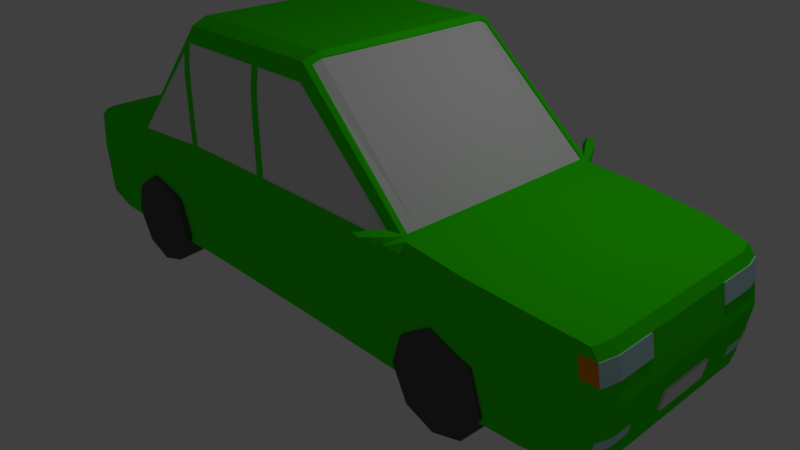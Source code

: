 # Source: green.blend  (saved by Blender 2.79.0; exported with 4.5.12 LTS)
import bpy
from mathutils import Matrix  # noqa: F401  (used for matrix-valued properties, if any)

bpy.ops.wm.read_factory_settings(use_empty=True)
scene = bpy.context.scene
scene.name = 'Scene'

# ---- collections
col_collection_1 = bpy.data.collections.new('Collection 1'); scene.collection.children.link(col_collection_1)

# ---- materials (node trees are filled in below, after node groups)
mat_color_car2_green = bpy.data.materials.new('color_car2_green')
mat_color_car2_green.alpha_threshold = 0.0
mat_color_car2_green.use_transparent_shadow = False
mat_color_car2_green.diffuse_color = (0.03312, 0.8, 0.0, 1.0)
mat_color_car2_green.roughness = 0.5
mat_color_car2_green.line_color = (0.0, 0.0, 0.0, 1.0)
mat_color_car2_frontlight = bpy.data.materials.new('color_car2_frontlight')
mat_color_car2_frontlight.alpha_threshold = 0.0
mat_color_car2_frontlight.use_transparent_shadow = False
mat_color_car2_frontlight.diffuse_color = (0.5206, 0.7771, 0.8, 1.0)
mat_color_car2_frontlight.roughness = 0.5
mat_color_car2_frontlight.specular_intensity = 1.0
mat_color_car2_licenseplate = bpy.data.materials.new('color_car2_licenseplate')
mat_color_car2_licenseplate.alpha_threshold = 0.0
mat_color_car2_licenseplate.use_transparent_shadow = False
mat_color_car2_licenseplate.roughness = 0.5
mat_color_car2_windows = bpy.data.materials.new('color_car2_windows')
mat_color_car2_windows.alpha_threshold = 0.0
mat_color_car2_windows.use_transparent_shadow = False
mat_color_car2_windows.specular_color = (0.1495, 0.2351, 1.0)
mat_color_car2_windows.roughness = 0.5
mat_color_car2_licenseplates = bpy.data.materials.new('color_car2_licenseplates')
mat_color_car2_licenseplates.alpha_threshold = 0.0
mat_color_car2_licenseplates.use_transparent_shadow = False
mat_color_car2_licenseplates.roughness = 0.5
mat_color_car2_backlights = bpy.data.materials.new('color_car2_backlights')
mat_color_car2_backlights.alpha_threshold = 0.0
mat_color_car2_backlights.use_transparent_shadow = False
mat_color_car2_backlights.diffuse_color = (0.8, 0.2534, 0.0, 1.0)
mat_color_car2_backlights.roughness = 0.5
mat_material_002 = bpy.data.materials.new('Material.002')
mat_material_002.alpha_threshold = 0.0
mat_material_002.use_transparent_shadow = False
mat_material_002.diffuse_color = (0.09306, 0.09306, 0.09306, 1.0)
mat_material_002.roughness = 0.5
mat_material_003 = bpy.data.materials.new('Material.003')
mat_material_003.alpha_threshold = 0.0
mat_material_003.use_transparent_shadow = False
mat_material_003.diffuse_color = (0.09306, 0.09306, 0.09306, 1.0)
mat_material_003.roughness = 0.5
mat_material = bpy.data.materials.new('Material')
mat_material.alpha_threshold = 0.0
mat_material.use_transparent_shadow = False
mat_material.diffuse_color = (0.09306, 0.09306, 0.09306, 1.0)
mat_material.roughness = 0.5
mat_material_001 = bpy.data.materials.new('Material.001')
mat_material_001.alpha_threshold = 0.0
mat_material_001.use_transparent_shadow = False
mat_material_001.diffuse_color = (0.09306, 0.09306, 0.09306, 1.0)
mat_material_001.roughness = 0.5

# ---- material node trees

# ---- world
world_world = bpy.data.worlds.new('World'); scene.world = world_world
world_world.color = (0.05088, 0.05088, 0.05088)
world_world.use_sun_shadow = False
world_world.sun_shadow_jitter_overblur = 0.0
world_world.cycles.sampling_method = 'MANUAL'

# ---- cameras
cam_camera = bpy.data.cameras.new('Camera')
cam_camera.clip_end = 100.0
cam_camera.lens = 35.0
cam_camera.sensor_width = 32.0
cam_camera.sensor_height = 18.0
cam_camera.ortho_scale = 7.314
cam_camera.dof.focus_distance = 0.0
cam_camera.dof.aperture_fstop = 128.0

# ---- lights
light_lamp = bpy.data.lights.new('Lamp', 'POINT')
light_lamp.transmission_factor = 0.0
light_lamp.cutoff_distance = 30.0
light_lamp.energy = 100.0
light_lamp.shadow_buffer_clip_start = 1.001
light_lamp.shadow_soft_size = 0.1
light_lamp.shadow_maximum_resolution = 0.006
light_lamp.use_absolute_resolution = True

# ---- meshes
me_cube = bpy.data.meshes.new('Cube')
me_cube.from_pydata([(-4.012, 1.386, 1.29), (4.241, 1.327, 1.298), (-4.052, 1.436, 0.02532), (4.326, 1.327, 0.03065), (-4.06, 1.256, 1.29), (-3.425, 1.469, 1.382), (-2.664, 1.469, 1.448), (-1.442, 1.371, 2.921), (-0.5667, 1.371, 2.921), (0.6072, 1.371, 2.921), (2.19, 1.452, 1.523), (2.951, 1.467, 1.459), (3.712, 1.425, 1.394), (-4.059, 1.436, 1.201), (-4.077, 1.436, 1.083), (-4.094, 1.436, 0.9641), (-4.111, 1.436, 0.8455), (-4.129, 1.436, 0.7268), (-4.124, 1.436, 0.6204), (-4.109, 1.436, 0.5014), (-4.095, 1.436, 0.3824), (-4.081, 1.436, 0.2634), (-4.066, 1.436, 0.1443), (4.289, 1.109, 1.298), (4.289, 0.8629, 1.298), (4.289, 0.4931, 1.298), (4.324, 1.327, 1.181), (4.346, 1.327, 1.065), (4.369, 1.327, 0.9486), (4.391, 1.327, 0.8323), (4.413, 1.327, 0.7159), (4.418, 1.327, 0.6158), (4.399, 1.327, 0.4988), (4.381, 1.327, 0.3817), (4.363, 1.327, 0.2647), (4.344, 1.327, 0.1477), (-4.1, 0.2806, 0.01215), (-4.1, 0.7014, 0.01215), (-4.1, 0.982, 0.01215), (-4.1, 1.263, 0.01215), (-3.425, 1.543, 0.01434), (3.712, 1.466, 0.0208), (4.373, 1.109, 0.01361), (4.373, 0.5547, 0.01361), (4.372, 1.109, 1.181), (4.372, 0.6163, 1.181), (4.372, 0.3698, 1.181), (4.394, 0.3698, 1.065), (4.417, 1.109, 0.9486), (4.417, 0.6163, 0.9486), (4.417, 0.3698, 0.9486), (4.411, 0.06163, 0.9777), (4.447, 1.109, 0.7934), (4.44, 0.2465, 0.8323), (4.462, 1.109, 0.7159), (4.462, 0.5547, 0.7159), (4.462, 0.06163, 0.7159), (4.464, 1.109, 0.5992), (4.464, 0.5547, 0.5992), (4.464, 0.1233, 0.5992), (4.446, 1.109, 0.4821), (4.446, 0.3698, 0.4821), (4.428, 1.109, 0.365), (4.428, 0.8629, 0.365), (4.428, 0.3698, 0.365), (4.41, 1.109, 0.2478), (4.392, 1.109, 0.1307), (4.41, 0.8629, 0.2478), (4.392, 0.6163, 0.1307), (4.41, 0.3698, 0.2478), (4.392, 0.06163, 0.1307), (-3.425, 1.543, 1.258), (-2.664, 1.543, 1.317), (-1.467, 1.43, 2.727), (-0.2101, 1.43, 2.727), (0.6315, 1.43, 2.727), (2.19, 1.494, 1.386), (2.951, 1.51, 1.328), (3.712, 1.466, 1.269), (-3.425, 1.543, 1.133), (-1.467, 1.466, 2.455), (-0.1077, 1.464, 2.184), (3.712, 1.466, 1.144), (-3.425, 1.543, 1.009), (0.6315, 1.455, 2.455), (3.712, 1.466, 1.02), (-3.425, 1.543, 0.8846), (-1.467, 1.474, 2.097), (-0.1103, 1.455, 2.455), (0.6315, 1.42, 2.727), (3.712, 1.466, 0.8947), (-3.425, 1.543, 0.7603), (-2.664, 1.543, 0.9904), (-0.1114, 1.42, 2.727), (3.712, 1.466, 0.7698), (-3.425, 1.543, 0.636), (0.6315, 1.474, 1.459), (3.712, 1.466, 0.645), (-3.425, 1.543, 0.5117), (-1.467, 1.474, 1.451), (-0.2053, 1.474, 1.456), (3.712, 1.466, 0.5202), (-3.425, 1.543, 0.3873), (-2.664, 1.543, 0.5652), (2.19, 1.494, 0.8894), (2.951, 1.51, 0.8531), (3.712, 1.466, 0.3953), (-3.425, 1.543, 0.263), (0.6315, 1.474, 0.011), (3.712, 1.466, 0.2705), (-3.425, 1.543, 0.1387), (3.712, 1.466, 0.1456), (-4.107, 0.982, 1.201), (-4.107, 1.263, 1.201), (-4.125, 0.4209, 1.083), (-4.125, 0.982, 1.083), (2.141, 1.449, 1.566), (-4.134, 0.1403, 1.023), (-4.142, 0.4209, 0.9641), (-4.134, 0.7014, 1.023), (-4.142, 1.263, 0.9641), (-4.16, 0.2806, 0.8455), (-4.16, 0.7014, 0.8455), (-4.142, 0.982, 0.9641), (-4.16, 1.263, 0.8455), (-4.178, 0.1403, 0.7268), (-4.178, 0.4209, 0.7268), (-4.178, 0.8417, 0.7268), (-4.178, 1.263, 0.7268), (-4.171, 0.1403, 0.6075), (-4.171, 0.4209, 0.6075), (-4.171, 0.8417, 0.6075), (-4.171, 1.263, 0.6075), (-4.157, 0.4209, 0.4884), (-4.153, 0.8417, 0.4587), (-4.157, 1.263, 0.4884), (4.475, 0.3698, 0.4787), (-4.143, 0.982, 0.3694), (-4.143, 1.263, 0.3694), (-4.129, 0.4209, 0.2503), (-4.129, 0.982, 0.2503), (-4.129, 1.263, 0.2503), (-4.114, 0.1403, 0.1312), (-4.114, 0.4209, 0.1312), (-4.114, 0.7014, 0.1312), (-4.11, 1.263, 0.09121), (-2.664, 1.543, 0.00925), (-1.467, 1.474, 0.011), (2.951, 1.51, 0.01748), (3.712, 1.132, 0.0208), (-1.467, 0.7163, 2.999), (-0.5709, 0.2564, 2.999), (0.6315, 0.04477, 2.999), (2.19, 0.6111, 1.523), (-3.425, 1.331, 1.382), (-2.664, 1.313, 1.448), (-1.467, 1.172, 2.999), (-0.5709, 1.172, 2.999), (0.6315, 1.172, 2.999), (2.19, 1.222, 1.523), (2.951, 0.06071, 1.459), (3.712, 1.23, 1.394), (2.042, 1.488, 1.514), (2.125, 1.448, 1.58), (1.961, 1.841, 1.627), (1.945, 1.841, 1.542), (1.872, 1.84, 1.642), (1.837, 1.81, 1.54), (1.985, 1.67, 1.654), (2.051, 1.742, 1.535), (2.047, 1.743, 1.62), (1.944, 1.68, 1.463), (1.997, 1.592, 1.453), (2.1, 1.656, 1.61), (2.102, 1.659, 1.526), (2.04, 1.58, 1.644), (4.339, 1.328, 1.184), (4.361, 1.328, 1.068), (4.384, 1.328, 0.9515), (4.387, 1.111, 1.184), (4.387, 0.6174, 1.184), (4.417, 1.11, 1.029), (4.432, 1.11, 0.9515), (4.432, 0.6174, 0.9515), (-4.067, 1.437, 1.202), (-4.085, 1.437, 1.084), (-4.102, 1.437, 0.9653), (-4.115, 1.264, 1.202), (-4.133, 1.264, 1.084), (-4.115, 0.9831, 1.202), (-4.151, 1.264, 0.9653), (-4.151, 0.9831, 0.9653), (2.145, 0.6104, 1.566), (2.143, 1.221, 1.567), (0.6162, 1.298, 2.95), (2.19, 1.383, 1.523), (2.142, 1.381, 1.566), (0.6907, 1.174, 2.943), (0.6735, 1.301, 2.898), (0.6632, 1.374, 2.871), (0.6935, 0.3914, 2.94), (0.6921, 0.7827, 2.941), (2.127, 0.6097, 1.548), (0.6778, -0.0006648, 2.92), (0.6736, 1.173, 2.924), (2.126, 1.22, 1.549), (0.6757, 0.5864, 2.922), (2.129, -0.0006649, 1.547), (2.125, 1.38, 1.548), (0.6564, 1.3, 2.879), (-1.52, 0.7841, 2.93), (-1.493, 1.375, 2.859), (-1.518, 1.176, 2.933), (-2.618, 1.465, 1.504), (-2.619, 1.259, 1.506), (-2.619, 0.7695, 1.507), (-1.449, 1.312, 2.944), (-1.5, 1.316, 2.881), (-2.664, 1.414, 1.448), (-2.618, 1.41, 1.505), (-2.602, -0.0005512, 1.495), (-1.505, 0.5875, 2.916), (-2.602, 0.7689, 1.494), (-1.508, -0.0005674, 2.911), (-2.603, 1.259, 1.493), (-1.501, 1.175, 2.92), (-1.484, 1.316, 2.868), (-2.602, 1.41, 1.492), (-2.536, 1.536, 1.323), (-1.556, 1.479, 1.448), (-2.448, 1.531, 1.416), (-2.585, 1.536, 1.411), (1.675, 1.487, 1.46), (1.918, 1.49, 1.46), (-1.558, 1.479, 2.359), (-1.573, 1.44, 2.602), (-1.558, 1.479, 1.968), (-0.2083, 1.474, 2.184), (-0.2093, 1.466, 2.455), (-0.1077, 1.474, 2.184), (-0.1103, 1.466, 2.455), (-0.1114, 1.43, 2.727), (-0.1008, 1.474, 1.456), (-2.448, 1.524, 1.415), (-2.585, 1.529, 1.41), (-1.559, 1.473, 2.358), (-1.573, 1.434, 2.602), (-1.557, 1.473, 1.448), (-1.467, 1.42, 2.727), (-0.2101, 1.42, 2.727), (-1.467, 1.455, 2.455), (-0.2093, 1.455, 2.455), (-1.467, 1.464, 2.183), (-0.2083, 1.464, 2.183), (-0.2053, 1.464, 1.456), (-1.467, 1.464, 1.451), (0.6315, 1.464, 2.184), (-0.1008, 1.464, 1.456), (0.6315, 1.464, 1.459), (2.042, 1.478, 1.513), (1.684, 1.477, 1.46), (1.917, 1.48, 1.46), (4.389, 1.327, 0.3812), (4.371, 1.327, 0.2642), (4.436, 1.11, 0.3645), (4.436, 0.8633, 0.3645), (4.418, 1.11, 0.2473), (4.418, 0.8633, 0.2473), (-4.172, 0.4209, 0.4866), (-4.158, 0.1403, 0.3675), (-4.144, 0.1403, 0.2484), (-4.144, 0.4209, 0.2484), (4.457, 0.3698, 0.3616), (4.457, 0.1233, 0.3616), (4.439, 0.3698, 0.2445), (-4.012, -1.386, 1.29), (4.241, -1.327, 1.298), (-4.052, -1.436, 0.02532), (4.326, -1.327, 0.03065), (-4.06, -1.256, 1.29), (-3.425, -1.469, 1.382), (-2.664, -1.469, 1.448), (-1.442, -1.371, 2.921), (-0.5667, -1.371, 2.921), (0.6072, -1.371, 2.921), (2.19, -1.452, 1.523), (2.951, -1.467, 1.459), (3.712, -1.425, 1.394), (-4.059, -1.436, 1.201), (-4.077, -1.436, 1.083), (-4.094, -1.436, 0.9641), (-4.111, -1.436, 0.8455), (-4.129, -1.436, 0.7268), (-4.124, -1.436, 0.6204), (-4.109, -1.436, 0.5014), (-4.095, -1.436, 0.3824), (-4.081, -1.436, 0.2634), (-4.066, -1.436, 0.1443), (4.289, -1.109, 1.298), (4.289, -0.7396, 1.298), (4.289, -0.2003, 1.298), (4.324, -1.327, 1.181), (4.346, -1.327, 1.065), (4.369, -1.327, 0.9486), (4.391, -1.327, 0.8323), (4.413, -1.327, 0.7159), (4.418, -1.327, 0.6158), (4.399, -1.327, 0.4988), (4.381, -1.327, 0.3817), (4.363, -1.327, 0.2647), (4.344, -1.327, 0.1477), (-4.1, -0.2806, 0.01215), (-4.1, -0.7014, 0.01215), (-4.1, -0.982, 0.01215), (-4.1, -1.263, 0.01215), (-3.425, -1.543, 0.01434), (3.712, -1.466, 0.0208), (4.373, -1.109, 0.01361), (4.373, -0.5547, 0.01361), (4.373, -0.03082, 0.01361), (4.372, -1.109, 1.181), (4.372, -0.6163, 1.181), (4.372, -0.3698, 1.181), (4.372, -0.03082, 1.181), (4.394, -0.3698, 1.065), (4.417, -1.109, 0.9486), (4.417, -0.6163, 0.9486), (4.406, -0.1233, 1.007), (4.447, -1.109, 0.7934), (4.44, -0.3698, 0.8323), (4.44, -0.1233, 0.8323), (4.462, -1.109, 0.7159), (4.462, -0.678, 0.7159), (4.462, -0.1233, 0.7159), (4.464, -1.109, 0.5992), (4.464, -0.8629, 0.5992), (4.464, -0.6163, 0.5992), (4.464, -0.3698, 0.5992), (4.464, -0.1233, 0.5992), (4.44, -1.109, 0.4428), (4.446, -0.3698, 0.4821), (4.428, -1.109, 0.365), (4.428, -0.8629, 0.365), (4.428, -0.3698, 0.365), (4.41, -1.109, 0.2478), (4.392, -1.109, 0.1307), (4.41, -0.8629, 0.2478), (4.41, -0.3698, 0.2478), (-3.425, -1.543, 1.258), (-2.664, -1.543, 1.317), (-1.467, -1.43, 2.727), (-0.2101, -1.43, 2.727), (0.6315, -1.43, 2.727), (2.19, -1.494, 1.386), (2.951, -1.51, 1.328), (3.712, -1.466, 1.269), (-3.425, -1.543, 1.133), (-1.467, -1.466, 2.455), (-0.1077, -1.464, 2.184), (3.712, -1.466, 1.144), (-3.425, -1.543, 1.009), (-1.467, -1.474, 2.184), (0.6315, -1.455, 2.455), (3.712, -1.466, 1.02), (-3.425, -1.543, 0.8846), (-1.467, -1.474, 1.912), (-0.1103, -1.455, 2.455), (0.6315, -1.42, 2.727), (3.712, -1.466, 0.8947), (-3.425, -1.543, 0.7603), (-2.664, -1.543, 0.9904), (-0.1114, -1.42, 2.727), (3.712, -1.466, 0.7698), (-3.425, -1.543, 0.636), (-0.2053, -1.474, 1.456), (3.712, -1.466, 0.645), (-3.425, -1.543, 0.5117), (-0.1008, -1.474, 1.456), (3.712, -1.466, 0.5202), (-3.425, -1.543, 0.3873), (0.6315, -1.474, 1.459), (2.19, -1.494, 0.8894), (2.951, -1.51, 0.8531), (3.712, -1.466, 0.3953), (-3.425, -1.543, 0.263), (-1.467, -1.474, 1.451), (3.712, -1.466, 0.2705), (-3.425, -1.543, 0.1387), (3.712, -1.466, 0.1456), (-4.107, -0.982, 1.201), (-4.107, -1.263, 1.201), (-4.125, -0.2806, 1.083), (-4.125, -0.7014, 1.083), (-4.125, -0.982, 1.083), (2.141, -1.449, 1.566), (-4.142, -0.4209, 0.9641), (-4.142, -0.982, 0.9641), (-4.142, -1.263, 0.9641), (-4.151, -0.1403, 0.9048), (-4.16, -0.4209, 0.8455), (-4.16, -0.8417, 0.8455), (-4.16, -1.263, 0.8455), (-4.178, -0.1403, 0.7268), (-4.178, -0.4209, 0.7268), (-4.178, -0.8417, 0.7268), (-4.178, -1.263, 0.7268), (-4.171, -0.1403, 0.6075), (-4.171, -0.4209, 0.6075), (-4.171, -0.8417, 0.6075), (-4.171, -1.263, 0.6075), (-4.157, -0.4209, 0.4884), (-4.157, -1.263, 0.4884), (4.475, -0.3698, 0.4787), (-4.153, -0.8417, 0.4587), (-4.143, -0.982, 0.3694), (-4.143, -1.263, 0.3694), (-4.129, -0.1403, 0.2503), (-4.129, -0.4209, 0.2503), (-4.129, -0.982, 0.2503), (-4.129, -1.263, 0.2503), (-4.114, -0.1403, 0.1312), (-4.114, -0.4209, 0.1312), (-4.114, -0.7014, 0.1312), (-4.114, -0.982, 0.1312), (-4.114, -1.263, 0.1312), (-3.425, -1.356, 0.01434), (-1.467, -1.474, 0.011), (2.19, -1.494, 0.01574), (2.19, -0.2207, 1.523), (-2.664, -0.2543, 1.448), (3.712, -0.228, 1.394), (-3.425, -1.331, 1.382), (-2.664, -1.263, 1.448), (-1.467, -1.172, 2.999), (0.6315, -1.172, 2.999), (2.19, -1.276, 1.523), (3.712, -1.132, 1.394), (2.042, -1.488, 1.514), (2.125, -1.448, 1.58), (1.961, -1.841, 1.627), (1.945, -1.841, 1.542), (1.872, -1.84, 1.642), (1.837, -1.81, 1.54), (1.985, -1.67, 1.654), (2.051, -1.742, 1.535), (2.047, -1.743, 1.62), (1.944, -1.68, 1.463), (1.997, -1.592, 1.453), (2.1, -1.656, 1.61), (2.102, -1.659, 1.526), (2.04, -1.58, 1.644), (-4.06, -0.1832, 1.29), (-4.1, 0.0, 0.01215), (4.394, 0.0, 1.065), (4.44, 0.0, 0.8323), (4.464, 0.0, 0.5992), (4.446, 0.0, 0.4821), (4.428, 0.0, 0.365), (4.41, 0.0, 0.2478), (-4.107, 0.1929, 1.201), (-4.134, 0.0, 1.023), (-4.16, 0.0, 0.8455), (-4.178, 0.0, 0.7268), (-4.171, 0.0, 0.6075), (-4.157, 0.0, 0.4884), (-4.143, 0.0, 0.3694), (-4.129, 0.0, 0.2503), (-4.114, 0.0, 0.1312), (-3.425, 1.356, 0.01434), (-2.664, -1.543, 0.00925), (0.6315, -1.474, 0.011), (2.19, 1.494, 0.01574), (2.951, -1.51, 0.01748), (3.712, -1.243, 0.0208), (4.339, -1.328, 1.184), (4.361, -1.328, 1.068), (4.384, -1.328, 0.9515), (4.387, -1.111, 1.184), (4.387, -0.6174, 1.184), (4.417, -1.11, 1.029), (4.432, -1.11, 0.9515), (4.432, -0.6174, 0.9515), (-4.067, -1.437, 1.202), (-4.085, -1.437, 1.084), (-4.102, -1.437, 0.9653), (-4.115, -1.264, 1.202), (-4.133, -1.264, 1.084), (-4.115, -0.9831, 1.202), (-4.151, -1.264, 0.9653), (-4.151, -0.9831, 0.9653), (2.145, -0.6104, 1.566), (2.143, -1.221, 1.567), (2.146, -2.184e-12, 1.565), (0.6162, -1.298, 2.95), (2.19, -1.383, 1.523), (2.142, -1.381, 1.566), (0.6907, -1.174, 2.943), (0.6735, -1.301, 2.898), (0.6949, 4.061e-12, 2.939), (0.6632, -1.374, 2.871), (0.6928, -0.587, 2.941), (2.127, -0.6097, 1.548), (0.6778, 0.0006648, 2.92), (0.6736, -1.173, 2.924), (2.126, -1.22, 1.549), (0.6757, -0.5864, 2.922), (2.129, 0.0006649, 1.547), (2.125, -1.38, 1.548), (0.6564, -1.3, 2.879), (-1.52, -0.7841, 2.93), (-1.493, -1.375, 2.859), (-1.525, 8.889e-12, 2.924), (-1.518, -1.176, 2.933), (-2.618, -8.251e-12, 1.508), (-2.618, -1.465, 1.504), (-2.619, -1.259, 1.506), (-2.619, -0.5596, 1.507), (-1.449, -1.312, 2.944), (-1.5, -1.316, 2.881), (-2.664, -1.414, 1.448), (-2.618, -1.41, 1.505), (-2.602, 0.0005512, 1.495), (-1.505, -0.5875, 2.916), (-2.602, -0.7689, 1.494), (-1.508, 0.0005674, 2.911), (-2.603, -1.259, 1.493), (-1.501, -1.175, 2.92), (-1.484, -1.316, 2.868), (-2.602, -1.41, 1.492), (-2.578, -1.538, 1.321), (-1.556, -1.479, 1.448), (-2.164, -1.514, 1.426), (-2.448, -1.531, 1.416), (-2.585, -1.536, 1.411), (1.674, -1.487, 1.46), (1.918, -1.49, 1.46), (-1.558, -1.479, 2.359), (-1.573, -1.44, 2.602), (-1.558, -1.479, 2.272), (-0.2083, -1.474, 2.184), (-0.2093, -1.466, 2.455), (-0.1077, -1.474, 2.184), (-0.1103, -1.466, 2.455), (-0.1114, -1.43, 2.727), (-2.448, -1.524, 1.415), (-2.164, -1.508, 1.426), (-1.557, -1.473, 1.448), (-2.585, -1.529, 1.41), (-1.559, -1.473, 2.358), (-1.573, -1.434, 2.602), (-1.467, -1.42, 2.727), (-0.2101, -1.42, 2.727), (-1.467, -1.455, 2.455), (-0.2093, -1.455, 2.455), (-1.467, -1.464, 2.183), (-0.2083, -1.464, 2.183), (-1.467, -1.464, 1.451), (-0.2053, -1.464, 1.456), (0.6315, -1.464, 2.184), (-0.1008, -1.464, 1.456), (0.6315, -1.464, 1.459), (2.042, -1.478, 1.513), (1.684, -1.477, 1.46), (1.917, -1.48, 1.46), (4.389, -1.327, 0.3812), (4.371, -1.327, 0.2642), (4.436, -1.11, 0.3645), (4.436, -0.8633, 0.3645), (4.418, -1.11, 0.2473), (4.418, -0.8633, 0.2473), (-4.172, 0.0, 0.4866), (-4.172, -0.4209, 0.4866), (-4.158, 0.0, 0.3675), (-4.158, -0.1403, 0.3675), (-4.144, 0.0, 0.2484), (-4.144, -0.4209, 0.2484), (4.457, -0.3698, 0.3616), (4.457, -0.1233, 0.3616), (4.439, -0.3698, 0.2445), (4.475, 0.0, 0.4787), (4.457, 0.0, 0.3616), (4.439, 0.0, 0.2445), (4.134, 1.37, 1.209), (4.149, 1.37, 1.09), (4.164, 1.37, 0.9707), (4.187, -1.365, 0.9683), (4.148, -1.367, 1.207), (4.167, -1.366, 1.087)], [], [(44, 24, 23), (44, 180, 45), (49, 183, 182), (50, 51, 47), (52, 49, 48), (53, 51, 50), (55, 49, 52), (55, 53, 49), (61, 59, 58), (66, 67, 65), (43, 68, 67), (43, 69, 68), (72, 92, 228), (73, 248, 74), (232, 260, 258), (108, 104, 96), (103, 147, 99), (147, 242, 100), (40, 146, 110), (148, 41, 111), (118, 119, 114), (121, 118, 117), (122, 123, 119), (127, 123, 122), (133, 130, 129), (139, 134, 133), (140, 145, 141), (36, 143, 142), (146, 40, 468), (468, 36, 452), (36, 468, 37), (468, 38, 37), (468, 39, 38), (469, 147, 146), (470, 147, 426), (472, 473, 148), (430, 25, 300), (161, 23, 24), (429, 215, 513), (150, 151, 433), (160, 161, 430), (4, 154, 451), (155, 214, 215), (219, 214, 155, 218), (197, 158, 194, 198), (165, 164, 166, 167), (69, 70, 458), (1, 23, 161, 12), (56, 454, 53), (181, 180, 179), (49, 180, 183), (115, 189, 112), (116, 10, 195, 196), (511, 150, 433), (511, 221, 210), (233, 232, 104), (256, 84, 88), (256, 258, 260), (257, 256, 81), (270, 271, 269), (274, 273, 272), (299, 320, 298), (326, 478, 321), (478, 320, 321), (324, 327, 326), (326, 328, 325), (326, 332, 328), (329, 332, 326), (335, 339, 334), (337, 340, 336), (338, 340, 337), (340, 342, 339), (346, 345, 344), (347, 318, 346), (347, 319, 318), (283, 351, 350), (353, 285, 286, 354), (349, 529, 370), (356, 370, 360), (360, 370, 364), (554, 365, 361), (364, 370, 369), (380, 560, 534), (373, 469, 376), (377, 426, 374), (376, 469, 379), (380, 470, 377), (379, 469, 384), (384, 469, 387), (469, 315, 387), (389, 391, 459), (393, 396, 392), (398, 461, 460), (407, 410, 406), (575, 417, 416), (421, 311, 420), (315, 469, 425), (472, 316, 473), (311, 468, 452), (313, 425, 312), (314, 425, 313), (425, 469, 468), (473, 318, 319), (473, 317, 318), (428, 160, 435), (431, 279, 451), (429, 515, 432), (283, 282, 517), (287, 286, 160, 436), (70, 319, 347), (478, 479, 477), (325, 480, 326), (487, 393, 389), (435, 491, 490), (428, 490, 492), (509, 433, 512), (511, 433, 509), (522, 511, 509), (516, 523, 515), (531, 530, 529), (534, 381, 380), (530, 546, 538), (555, 556, 554), (555, 557, 556), (558, 560, 358), (560, 559, 358), (577, 578, 576), (3, 41, 149, 42), (2, 22, 145, 39), (3, 35, 111, 41), (23, 1, 26, 44), (25, 24, 44, 45), (300, 25, 46, 323), (25, 45, 46), (176, 179, 44, 26), (178, 28, 48, 182), (46, 45, 49, 47), (49, 45, 180), (323, 46, 47, 51), (178, 177, 27, 28), (48, 28, 29, 52), (49, 50, 47), (52, 29, 30, 54), (49, 53, 50), (54, 30, 31, 57), (54, 55, 52), (55, 56, 53), (55, 54, 57, 58), (56, 55, 58, 59), (57, 31, 32, 60), (58, 57, 60, 61), (60, 32, 33, 62), (61, 60, 62, 63), (274, 69, 458, 581), (63, 64, 61), (267, 67, 63, 265), (263, 34, 65, 266), (64, 63, 67, 69), (65, 34, 35, 66), (66, 35, 3, 42), (67, 68, 69), (67, 66, 42, 43), (70, 69, 43, 319), (1, 12, 78, 582, 26), (26, 582, 583, 27), (27, 583, 584, 28), (28, 584, 85, 90, 29), (29, 90, 94, 30), (30, 94, 97, 31), (32, 31, 97, 101), (33, 32, 101, 106), (34, 33, 106, 109), (35, 34, 109, 111), (71, 5, 0, 13), (72, 6, 5, 71), (231, 235, 73, 7, 211, 213, 6, 72), (74, 8, 7, 73), (9, 8, 241, 75), (74, 241, 8), (163, 199, 9, 75, 162), (11, 10, 76, 77), (12, 11, 77, 78), (79, 71, 13, 14), (92, 72, 71, 79), (252, 87, 99, 255), (81, 239, 242, 257), (261, 260, 232, 233), (77, 76, 104, 105), (78, 77, 105, 82), (83, 79, 14, 15), (250, 248, 73, 80), (79, 83, 92), (92, 230, 228), (251, 253, 237, 238), (254, 255, 99, 100), (88, 93, 241, 240), (86, 83, 15, 16), (105, 85, 82), (253, 254, 100, 237), (83, 86, 92), (92, 229, 230), (258, 257, 242, 96), (91, 86, 16, 17), (105, 90, 85), (95, 91, 17, 18), (86, 91, 92), (96, 232, 258), (105, 94, 90), (103, 92, 91, 95), (229, 92, 103, 99), (250, 80, 87, 252), (261, 233, 162, 259), (74, 248, 249), (95, 18, 19, 98), (105, 97, 94), (98, 19, 20, 102), (95, 98, 103), (242, 108, 96), (105, 101, 97), (102, 20, 21, 107), (98, 102, 103), (99, 147, 100), (105, 106, 101), (146, 103, 102, 107), (105, 104, 471, 148), (103, 146, 147), (147, 108, 242), (108, 471, 104), (106, 105, 148, 109), (107, 21, 22, 110), (110, 22, 2, 40), (107, 110, 146), (148, 111, 109), (0, 4, 113, 13), (186, 190, 120, 15), (189, 187, 113, 112), (16, 15, 120, 124), (17, 16, 124, 128), (18, 17, 128, 132), (19, 18, 132, 135), (20, 19, 135, 138), (21, 20, 138, 141), (22, 21, 141, 145), (4, 451, 112, 113), (459, 112, 451), (112, 459, 114, 119), (460, 117, 459), (117, 114, 459), (185, 14, 13, 184), (119, 115, 112), (189, 115, 123, 191), (117, 118, 114), (119, 123, 115), (117, 460, 461, 121), (119, 118, 121, 122), (121, 461, 462, 125), (123, 124, 120), (122, 121, 126, 127), (125, 126, 121), (128, 124, 123, 127), (125, 462, 463, 129), (126, 125, 129, 130), (127, 126, 130, 131), (128, 127, 131, 132), (129, 463, 464, 133), (131, 130, 133, 134), (132, 131, 134, 135), (268, 133, 464, 570), (135, 134, 137, 138), (137, 134, 139, 140), (139, 271, 270), (133, 268, 271), (138, 137, 140, 141), (142, 139, 466, 467), (140, 139, 144, 145), (139, 142, 143), (143, 144, 139), (142, 467, 452, 36), (144, 143, 36, 37), (145, 144, 37, 38), (2, 39, 468, 40), (38, 39, 145), (42, 149, 473, 43), (148, 149, 41), (469, 146, 468), (469, 426, 147), (470, 108, 147), (471, 472, 148), (148, 473, 149), (473, 319, 43), (24, 25, 430, 161), (151, 150, 156, 157), (451, 154, 431), (431, 154, 429), (152, 200, 498), (428, 153, 160), (152, 201, 200), (154, 155, 429), (429, 155, 215), (158, 152, 151, 157), (201, 152, 158, 197), (154, 4, 0, 5), (153, 159, 160), (154, 5, 6, 218, 155), (8, 157, 156, 216, 7), (157, 8, 9, 194, 158), (11, 160, 159, 195, 10), (12, 161, 160, 11), (116, 163, 173, 174, 10), (175, 173, 163, 162), (172, 175, 162, 76), (174, 172, 76, 10), (164, 170, 168, 166), (165, 169, 170, 164), (167, 166, 168, 171), (165, 167, 171, 169), (168, 170, 173, 175), (169, 174, 173, 170), (168, 175, 172, 171), (171, 172, 174, 169), (274, 272, 64, 69), (455, 59, 61, 456), (179, 176, 177, 181), (59, 455, 56), (53, 454, 51), (51, 453, 323), (181, 177, 178, 182), (180, 181, 182, 183), (177, 176, 26, 27), (48, 49, 182), (44, 179, 180), (185, 184, 187, 188), (186, 185, 188, 190), (188, 189, 191, 190), (189, 188, 187), (191, 123, 120, 190), (186, 15, 14, 185), (184, 13, 113, 187), (159, 193, 196, 195), (153, 192, 193, 159), (428, 492, 192, 153), (196, 198, 199, 163, 116), (205, 204, 209, 208), (9, 199, 198, 194), (200, 201, 206), (205, 193, 192, 202), (206, 203, 498, 200), (208, 196, 193, 205), (202, 206, 204, 205), (207, 203, 206, 202), (202, 192, 492, 207), (204, 197, 198, 209), (204, 206, 201, 197), (208, 209, 198, 196), (156, 150, 210, 212), (216, 156, 212, 217), (511, 210, 150), (224, 222, 215, 214), (225, 226, 217, 212), (7, 216, 217, 211), (511, 223, 221), (211, 217, 219, 213), (213, 219, 218, 6), (225, 221, 222, 224), (221, 223, 220, 222), (226, 225, 224, 227), (227, 224, 214, 219), (225, 212, 210, 221), (222, 220, 513, 215), (227, 219, 217, 226), (231, 72, 228, 230), (244, 246, 235, 231), (87, 80, 234, 236), (232, 96, 104), (80, 73, 235, 234), (99, 87, 236, 229), (239, 237, 100, 242), (240, 238, 237, 239), (241, 74, 238, 240), (259, 162, 75, 89), (89, 75, 241, 93), (81, 88, 240, 239), (76, 162, 233, 104), (243, 247, 245), (245, 246, 244, 243), (243, 244, 231, 230), (229, 236, 247), (245, 247, 236, 234), (243, 230, 229, 247), (245, 234, 235, 246), (249, 248, 250, 251), (251, 250, 252, 253), (253, 252, 255, 254), (251, 238, 74, 249), (89, 93, 88, 84), (259, 89, 84, 261), (260, 261, 84, 256), (264, 262, 263, 266), (81, 256, 88), (257, 258, 256), (265, 264, 266, 267), (265, 63, 62, 264), (267, 266, 65, 67), (262, 264, 62, 33), (263, 262, 33, 34), (268, 570, 572, 269), (269, 572, 574, 270), (269, 271, 268), (574, 466, 139, 270), (139, 133, 271), (580, 273, 274, 581), (272, 273, 136), (579, 136, 273, 580), (579, 456, 61, 136), (272, 136, 61, 64), (276, 287, 436, 298), (278, 317, 473, 316), (277, 314, 424, 297), (278, 316, 388, 310), (301, 276, 298, 320), (322, 321, 299, 300), (299, 321, 320), (474, 301, 320, 477), (300, 323, 322), (325, 303, 476, 480), (326, 321, 322, 324), (324, 322, 323, 327), (476, 303, 302, 475), (304, 303, 325, 328), (326, 480, 481), (329, 326, 327, 330), (305, 304, 328, 331), (332, 329, 330, 333), (328, 332, 331), (306, 305, 331, 334), (334, 331, 332, 335), (337, 332, 333, 338), (332, 336, 335), (332, 337, 336), (307, 306, 334, 339), (339, 335, 336, 340), (308, 307, 339, 341), (458, 347, 578, 581), (339, 342, 341), (340, 343, 342), (342, 346, 569, 567), (344, 309, 565, 568), (346, 342, 343, 347), (310, 309, 344, 345), (278, 310, 345, 317), (317, 345, 346, 318), (355, 287, 276, 301, 586), (359, 355, 586, 587), (363, 359, 587, 585), (368, 363, 585, 303, 304), (372, 368, 304, 305), (375, 372, 305, 306), (307, 378, 375, 306), (308, 383, 378, 307), (309, 386, 383, 308), (310, 388, 386, 309), (348, 288, 275, 280), (349, 348, 280, 281), (543, 283, 284, 352), (281, 514, 510, 282, 350, 537, 533, 349), (282, 283, 350), (351, 283, 543), (499, 438, 437, 352, 284), (354, 286, 287, 355), (356, 289, 288, 348), (370, 356, 348, 349), (385, 365, 554, 556), (377, 541, 358, 559), (563, 535, 534, 562), (381, 353, 354, 382), (382, 354, 355, 359), (360, 290, 289, 356), (552, 357, 350, 550), (553, 540, 539, 555), (557, 374, 385, 556), (366, 542, 543, 371), (364, 291, 290, 360), (359, 363, 382), (555, 539, 374, 557), (529, 530, 370), (560, 380, 377, 559), (534, 560, 562), (369, 292, 291, 364), (363, 368, 382), (373, 293, 292, 369), (368, 372, 382), (469, 373, 369, 370), (469, 370, 530, 385), (361, 357, 552, 554), (350, 351, 551, 550), (437, 535, 563, 561), (294, 293, 373, 376), (372, 375, 382), (295, 294, 376, 379), (374, 426, 385), (375, 378, 382), (296, 295, 379, 384), (377, 470, 426), (378, 383, 382), (470, 380, 381, 427), (427, 381, 382, 472), (472, 382, 383, 386), (297, 296, 384, 387), (277, 297, 387, 315), (469, 385, 426), (386, 388, 472), (390, 279, 275, 288), (472, 388, 316), (484, 290, 397, 488), (487, 389, 390, 485), (291, 401, 397, 290), (292, 405, 401, 291), (293, 409, 405, 292), (294, 411, 409, 293), (295, 415, 411, 294), (296, 419, 415, 295), (297, 424, 419, 296), (389, 451, 279, 390), (451, 389, 459), (288, 289, 483, 482), (459, 391, 460), (389, 392, 391), (389, 393, 392), (395, 391, 392, 396), (391, 398, 460), (391, 395, 398), (396, 393, 487, 489), (399, 395, 396, 400), (395, 399, 398), (400, 396, 397, 401), (462, 461, 398, 402), (402, 398, 399, 403), (403, 399, 400, 404), (405, 404, 400, 401), (463, 462, 402, 406), (406, 402, 403, 407), (407, 403, 404, 408), (408, 404, 405, 409), (464, 463, 406, 410), (410, 407, 408, 413), (413, 408, 409, 411), (572, 465, 464, 570), (464, 410, 571, 570), (414, 413, 411, 415), (417, 413, 414, 418), (410, 413, 417), (418, 414, 415, 419), (420, 467, 466, 416), (421, 420, 416, 417), (422, 417, 418, 423), (417, 422, 421), (424, 423, 418, 419), (452, 467, 420, 311), (311, 421, 422, 312), (312, 422, 423, 313), (313, 423, 424, 314), (425, 314, 277, 315), (471, 108, 470, 427), (311, 425, 468), (311, 312, 425), (298, 436, 430, 299), (471, 427, 472), (430, 300, 299), (434, 433, 151, 152), (429, 513, 516), (498, 500, 152), (429, 516, 515), (429, 432, 431), (434, 152, 500, 496), (275, 279, 431, 280), (160, 430, 436), (519, 281, 280, 431, 432), (520, 519, 432, 515), (433, 283, 517), (493, 284, 283, 433, 434), (493, 434, 496, 497), (160, 286, 285, 494, 435), (438, 394, 285, 449, 448), (441, 439, 440, 442), (450, 437, 438, 448), (447, 353, 437, 450), (449, 285, 353, 447), (443, 445, 439, 441), (445, 444, 440, 439), (442, 446, 443, 441), (440, 444, 446, 442), (443, 450, 448, 445), (448, 449, 444, 445), (447, 450, 443, 446), (449, 447, 446, 444), (456, 457, 580, 579), (347, 458, 70), (578, 347, 343, 576), (340, 338, 455, 456), (338, 333, 56, 455), (333, 330, 454, 56), (330, 327, 51, 454), (475, 474, 477, 479), (453, 51, 327), (323, 453, 327), (476, 475, 479, 480), (480, 479, 478, 481), (475, 302, 301, 474), (326, 481, 478), (478, 477, 320), (483, 486, 485, 482), (484, 488, 486, 483), (489, 487, 486, 488), (485, 486, 487), (397, 396, 489, 488), (289, 290, 484, 483), (390, 288, 482, 485), (495, 491, 435, 494), (428, 435, 490), (438, 499, 497, 495, 394), (394, 495, 494, 285), (508, 503, 504, 507), (497, 499, 284, 493), (490, 491, 504, 501), (505, 500, 498, 502), (491, 495, 507, 504), (503, 505, 501, 504), (505, 502, 506, 501), (492, 490, 501, 506), (497, 496, 503, 508), (503, 496, 500, 505), (507, 495, 497, 508), (517, 518, 512, 433), (526, 512, 518, 527), (515, 523, 525), (518, 517, 282, 510), (522, 524, 511), (520, 518, 510, 514), (519, 520, 514, 281), (526, 525, 523, 522), (522, 523, 521, 524), (527, 528, 525, 526), (528, 520, 515, 525), (509, 512, 526, 522), (523, 516, 513, 521), (518, 520, 528, 527), (533, 532, 529, 349), (531, 532, 544, 545), (532, 531, 529), (547, 533, 537, 549), (361, 538, 536, 357), (535, 381, 534), (538, 361, 365), (357, 536, 537, 350), (385, 530, 538, 365), (374, 539, 541, 377), (539, 540, 542, 541), (540, 351, 543, 542), (352, 437, 561, 367), (543, 352, 367, 371), (358, 541, 542, 366), (545, 544, 548, 546), (535, 437, 353, 381), (548, 544, 547, 549), (544, 532, 533, 547), (548, 536, 538, 546), (530, 531, 545, 546), (537, 536, 548, 549), (552, 550, 551, 553), (554, 552, 553, 555), (351, 540, 553, 551), (366, 371, 367, 362), (362, 367, 561, 563), (358, 366, 362, 558), (562, 558, 362, 563), (565, 564, 566, 568), (558, 562, 560), (568, 566, 567, 569), (341, 342, 567, 566), (569, 346, 344, 568), (564, 308, 341, 566), (565, 309, 308, 564), (572, 570, 571, 573), (574, 572, 573, 575), (571, 410, 417, 575), (573, 571, 575), (416, 466, 574, 575), (466, 465, 572, 574), (578, 577, 580, 581), (412, 577, 576), (577, 412, 579, 580), (340, 456, 579, 412), (457, 458, 581, 580), (576, 343, 340, 412), (583, 582, 78, 82), (584, 583, 82, 85), (587, 586, 301, 302), (585, 587, 302, 303)])
me_cube.polygons.foreach_set('material_index', [0, 1, 1, 0, 0, 0, 0, 0, 0, 0, 0, 0, 0, 0, 0, 0, 0, 0, 0, 0, 0, 0, 0, 0, 0, 0, 0, 0, 0, 0, 0, 0, 0, 0, 0, 0, 0, 0, 0, 0, 0, 0, 0, 0, 0, 0, 0, 0, 0, 1, 1, 1, 0, 0, 0, 0, 3, 3, 3, 4, 4, 0, 1, 1, 0, 0, 0, 0, 0, 0, 0, 0, 0, 0, 0, 0, 0, 0, 0, 0, 0, 0, 0, 0, 0, 0, 0, 0, 0, 0, 0, 0, 0, 0, 4, 0, 0, 0, 0, 0, 0, 0, 0, 0, 0, 0, 0, 0, 0, 0, 1, 1, 1, 0, 0, 0, 0, 0, 0, 0, 0, 0, 3, 3, 3, 3, 4, 0, 0, 0, 0, 0, 0, 0, 1, 1, 0, 1, 0, 1, 0, 0, 0, 0, 0, 0, 0, 0, 0, 0, 0, 0, 0, 4, 0, 1, 1, 0, 0, 0, 0, 0, 0, 0, 5, 5, 0, 0, 0, 0, 0, 0, 0, 0, 0, 0, 0, 0, 0, 0, 0, 0, 0, 0, 0, 0, 0, 0, 0, 0, 0, 0, 0, 0, 0, 0, 0, 0, 0, 0, 0, 0, 0, 0, 0, 0, 0, 0, 0, 0, 0, 0, 0, 0, 0, 0, 0, 0, 0, 0, 0, 0, 0, 0, 0, 0, 0, 0, 0, 0, 0, 0, 0, 0, 1, 1, 0, 0, 0, 0, 0, 0, 0, 0, 0, 0, 0, 0, 1, 0, 1, 0, 0, 0, 0, 0, 0, 0, 0, 0, 0, 0, 0, 0, 0, 0, 0, 4, 0, 0, 0, 4, 0, 0, 0, 0, 0, 0, 0, 0, 0, 0, 0, 0, 0, 0, 0, 0, 0, 0, 0, 0, 0, 0, 0, 0, 0, 0, 0, 0, 0, 0, 0, 0, 0, 0, 0, 0, 0, 0, 0, 0, 0, 0, 0, 0, 0, 0, 0, 0, 4, 0, 1, 0, 0, 0, 1, 1, 1, 1, 1, 5, 5, 1, 1, 1, 1, 1, 0, 0, 0, 0, 3, 0, 0, 0, 0, 0, 3, 3, 0, 0, 0, 0, 0, 0, 0, 0, 0, 0, 0, 0, 0, 3, 3, 3, 0, 0, 0, 0, 0, 0, 0, 0, 0, 0, 0, 0, 0, 0, 0, 0, 0, 3, 3, 0, 0, 0, 0, 0, 3, 3, 3, 0, 3, 3, 3, 1, 3, 3, 1, 1, 1, 1, 1, 4, 4, 4, 4, 4, 4, 4, 4, 4, 4, 0, 0, 0, 0, 0, 0, 0, 1, 0, 1, 0, 0, 1, 0, 1, 0, 0, 0, 0, 0, 0, 0, 0, 0, 0, 0, 0, 4, 0, 0, 1, 1, 0, 0, 0, 0, 0, 0, 0, 0, 0, 0, 0, 0, 0, 0, 0, 0, 0, 0, 0, 0, 0, 0, 0, 0, 0, 0, 0, 0, 0, 0, 0, 0, 0, 0, 0, 0, 0, 0, 0, 0, 0, 0, 0, 0, 0, 0, 0, 0, 0, 0, 0, 0, 0, 0, 0, 0, 0, 0, 0, 0, 0, 0, 0, 0, 0, 0, 1, 1, 0, 0, 0, 0, 0, 0, 0, 0, 0, 1, 0, 0, 0, 0, 0, 0, 1, 0, 0, 0, 0, 0, 0, 0, 0, 0, 0, 0, 0, 0, 0, 0, 4, 0, 0, 0, 0, 0, 0, 0, 0, 0, 0, 0, 0, 0, 0, 0, 0, 0, 0, 0, 0, 0, 0, 0, 0, 0, 0, 0, 0, 0, 0, 0, 0, 0, 0, 0, 0, 0, 0, 0, 0, 0, 0, 0, 0, 0, 0, 0, 0, 0, 4, 0, 0, 0, 0, 1, 0, 0, 1, 1, 1, 1, 1, 5, 5, 1, 1, 1, 1, 1, 0, 0, 0, 0, 3, 0, 0, 0, 0, 3, 3, 0, 0, 0, 0, 0, 0, 0, 0, 0, 0, 0, 3, 3, 3, 0, 0, 0, 0, 0, 0, 0, 0, 0, 0, 0, 0, 0, 0, 0, 0, 0, 0, 0, 3, 0, 3, 0, 0, 0, 0, 3, 3, 0, 3, 3, 3, 3, 1, 3, 1, 1, 1, 1, 1, 4, 4, 4, 4, 4, 0, 4, 4, 4, 4, 0, 4, 0, 0, 5, 5])
me_cube.materials.append(mat_color_car2_green)
me_cube.materials.append(mat_color_car2_frontlight)
me_cube.materials.append(mat_color_car2_licenseplate)
me_cube.materials.append(mat_color_car2_windows)
me_cube.materials.append(mat_color_car2_licenseplates)
me_cube.materials.append(mat_color_car2_backlights)
me_cube.use_remesh_preserve_volume = False
me_cube.use_remesh_preserve_attributes = False
me_cube.use_mirror_vertex_groups = False
me_cube.update()
me_cylinder_003 = bpy.data.meshes.new('Cylinder.003')
me_cylinder_003.from_pydata([(0.1719, 1.023, -1.0), (-0.1719, 1.023, 1.0), (0.8273, 0.5831, -1.0), (0.755, 0.7112, 1.0), (1.015, -0.1289, 1.0), (1.021, -0.07156, -1.0), (0.7333, -0.6977, -1.0), (0.6265, -0.8089, 1.0), (0.1289, -1.015, -1.0), (-0.02518, -1.012, 1.0), (-0.6265, -0.8089, -1.0), (-0.6711, -0.7723, 1.0), (-0.9558, -0.3083, -1.0), (-0.9973, 0.1727, -1.0), (-1.021, -0.07156, 1.0), (-0.8273, 0.5831, 1.0), (-0.6711, 0.7723, -1.0)], [], [(3, 2, 0), (7, 8, 6), (14, 13, 12), (15, 16, 13), (1, 0, 16), (1, 3, 0), (5, 2, 3, 4), (6, 5, 4, 7), (10, 8, 9, 11), (7, 9, 8), (12, 10, 11, 14), (14, 15, 13), (15, 1, 16), (11, 9, 7, 4, 3, 1, 15, 14), (8, 10, 12, 13, 16, 0, 2, 5, 6)])
me_cylinder_003.materials.append(mat_material_002)
me_cylinder_003.use_remesh_preserve_volume = False
me_cylinder_003.use_remesh_preserve_attributes = False
me_cylinder_003.use_mirror_vertex_groups = False
me_cylinder_003.update()
me_cylinder_002 = bpy.data.meshes.new('Cylinder.002')
me_cylinder_002.from_pydata([(0.1719, 1.023, -1.0), (-0.1719, 1.023, 1.0), (0.8273, 0.5831, -1.0), (0.755, 0.7112, 1.0), (1.015, -0.1289, 1.0), (1.021, -0.07156, -1.0), (0.7333, -0.6977, -1.0), (0.6265, -0.8089, 1.0), (0.1289, -1.015, -1.0), (-0.02518, -1.012, 1.0), (-0.6265, -0.8089, -1.0), (-0.6711, -0.7723, 1.0), (-0.9558, -0.3083, -1.0), (-0.9973, 0.1727, -1.0), (-1.021, -0.07156, 1.0), (-0.8273, 0.5831, 1.0), (-0.6711, 0.7723, -1.0)], [], [(3, 2, 0), (7, 8, 6), (14, 13, 12), (15, 16, 13), (1, 0, 16), (1, 3, 0), (5, 2, 3, 4), (6, 5, 4, 7), (10, 8, 9, 11), (7, 9, 8), (12, 10, 11, 14), (14, 15, 13), (15, 1, 16), (11, 9, 7, 4, 3, 1, 15, 14), (8, 10, 12, 13, 16, 0, 2, 5, 6)])
me_cylinder_002.materials.append(mat_material_003)
me_cylinder_002.use_remesh_preserve_volume = False
me_cylinder_002.use_remesh_preserve_attributes = False
me_cylinder_002.use_mirror_vertex_groups = False
me_cylinder_002.update()
me_cylinder_001 = bpy.data.meshes.new('Cylinder.001')
me_cylinder_001.from_pydata([(0.1719, 1.023, -1.0), (-0.1719, 1.023, 1.0), (0.8273, 0.5831, -1.0), (0.755, 0.7112, 1.0), (1.015, -0.1289, 1.0), (1.021, -0.07156, -1.0), (0.7333, -0.6977, -1.0), (0.6265, -0.8089, 1.0), (0.1289, -1.015, -1.0), (-0.02518, -1.012, 1.0), (-0.6265, -0.8089, -1.0), (-0.6711, -0.7723, 1.0), (-0.9558, -0.3083, -1.0), (-0.9973, 0.1727, -1.0), (-1.021, -0.07156, 1.0), (-0.8273, 0.5831, 1.0), (-0.6711, 0.7723, -1.0)], [], [(3, 2, 0), (7, 8, 6), (14, 13, 12), (15, 16, 13), (1, 0, 16), (1, 3, 0), (5, 2, 3, 4), (6, 5, 4, 7), (10, 8, 9, 11), (7, 9, 8), (12, 10, 11, 14), (14, 15, 13), (15, 1, 16), (11, 9, 7, 4, 3, 1, 15, 14), (8, 10, 12, 13, 16, 0, 2, 5, 6)])
me_cylinder_001.materials.append(mat_material)
me_cylinder_001.use_remesh_preserve_volume = False
me_cylinder_001.use_remesh_preserve_attributes = False
me_cylinder_001.use_mirror_vertex_groups = False
me_cylinder_001.update()
me_cylinder = bpy.data.meshes.new('Cylinder')
me_cylinder.from_pydata([(0.1719, 1.023, -1.0), (-0.1719, 1.023, 1.0), (0.8273, 0.5831, -1.0), (0.755, 0.7112, 1.0), (1.015, -0.1289, 1.0), (1.021, -0.07156, -1.0), (0.7333, -0.6977, -1.0), (0.6265, -0.8089, 1.0), (0.1289, -1.015, -1.0), (-0.02518, -1.012, 1.0), (-0.6265, -0.8089, -1.0), (-0.6711, -0.7723, 1.0), (-0.9558, -0.3083, -1.0), (-0.9973, 0.1727, -1.0), (-1.021, -0.07156, 1.0), (-0.8273, 0.5831, 1.0), (-0.6711, 0.7723, -1.0)], [], [(3, 2, 0), (3, 5, 2), (4, 6, 5), (7, 8, 6), (9, 10, 8), (11, 12, 10), (14, 13, 12), (15, 16, 13), (15, 11, 4), (1, 0, 16), (5, 8, 12), (1, 3, 0), (3, 4, 5), (4, 7, 6), (7, 9, 8), (9, 11, 10), (11, 14, 12), (14, 15, 13), (15, 1, 16), (1, 15, 3), (11, 9, 4), (9, 7, 4), (15, 14, 11), (3, 15, 4), (2, 5, 0), (8, 10, 12), (12, 13, 0), (13, 16, 0), (5, 6, 8), (0, 5, 12)])
me_cylinder.materials.append(mat_material_001)
me_cylinder.use_remesh_preserve_volume = False
me_cylinder.use_remesh_preserve_attributes = False
me_cylinder.use_mirror_vertex_groups = False
me_cylinder.update()

# ---- objects
ob_cube = bpy.data.objects.new('Cube', me_cube)
ob_tire_frontright = bpy.data.objects.new('tire_frontright', me_cylinder_003)
ob_tire_backright = bpy.data.objects.new('tire_backright', me_cylinder_002)
ob_tire_backleft = bpy.data.objects.new('tire_backleft', me_cylinder_001)
ob_tire_frontleft = bpy.data.objects.new('tire_frontleft', me_cylinder)
ob_lamp = bpy.data.objects.new('Lamp', light_lamp)
ob_camera = bpy.data.objects.new('Camera', cam_camera)

# ---- transforms, parenting, visibility, modifiers, constraints
ob_cube.location = (0.001848, 0.0, 0.0)
ob_cube.lock_rotations_4d = False
ob_cube.empty_display_type = 'ARROWS'
ob_cube.lineart.crease_threshold = 0.0
ob_tire_frontright.parent = ob_cube
ob_tire_frontright.matrix_parent_inverse = Matrix(((1.0, 0.0, 0.0, -0.001848), (0.0, 1.0, 0.0, 0.0), (0.0, 0.0, 1.0, 0.0), (0.0, 0.0, 0.0, 1.0)))
ob_tire_frontright.location = (2.683, -1.366, 0.175)
ob_tire_frontright.rotation_euler = (1.571, -0.0, 0.0)
ob_tire_frontright.scale = (0.5843, 0.5843, 0.1627)
ob_tire_frontright.lineart.crease_threshold = 0.0
ob_tire_backright.parent = ob_cube
ob_tire_backright.matrix_parent_inverse = Matrix(((1.0, 0.0, 0.0, -0.001848), (0.0, 1.0, 0.0, 0.0), (0.0, 0.0, 1.0, 0.0), (0.0, 0.0, 0.0, 1.0)))
ob_tire_backright.location = (-2.391, -1.424, 0.175)
ob_tire_backright.rotation_euler = (1.571, -0.0, 0.0)
ob_tire_backright.scale = (0.5843, 0.5843, 0.1627)
ob_tire_backright.lineart.crease_threshold = 0.0
ob_tire_backleft.parent = ob_cube
ob_tire_backleft.matrix_parent_inverse = Matrix(((1.0, 0.0, 0.0, -0.001848), (0.0, 1.0, 0.0, 0.0), (0.0, 0.0, 1.0, 0.0), (0.0, 0.0, 0.0, 1.0)))
ob_tire_backleft.location = (-2.391, 1.408, 0.175)
ob_tire_backleft.rotation_euler = (1.571, -0.0, 0.0)
ob_tire_backleft.scale = (0.5843, 0.5843, 0.1627)
ob_tire_backleft.lineart.crease_threshold = 0.0
ob_tire_frontleft.parent = ob_cube
ob_tire_frontleft.matrix_parent_inverse = Matrix(((1.0, 0.0, 0.0, -0.001848), (0.0, 1.0, 0.0, 0.0), (0.0, 0.0, 1.0, 0.0), (0.0, 0.0, 0.0, 1.0)))
ob_tire_frontleft.location = (2.635, 1.378, 0.175)
ob_tire_frontleft.rotation_euler = (1.571, -0.0, 0.0)
ob_tire_frontleft.scale = (0.5843, 0.5843, 0.1627)
ob_tire_frontleft.lineart.crease_threshold = 0.0
_m = ob_tire_frontleft.modifiers.new('Decimate', 'DECIMATE')
ob_lamp.location = (4.076, 1.005, 5.904)
ob_lamp.rotation_euler = (0.6503, 0.05522, 1.866)
ob_lamp.lock_rotations_4d = False
ob_lamp.empty_display_type = 'ARROWS'
ob_lamp.color = (0.0, 0.0, 0.0, 0.0)
ob_lamp.lineart.crease_threshold = 0.0
ob_camera.location = (7.481, -6.508, 5.344)
ob_camera.rotation_euler = (1.109, 0.0, 0.8149)
ob_camera.lock_rotations_4d = False
ob_camera.empty_display_type = 'ARROWS'
ob_camera.color = (0.0, 0.0, 0.0, 0.0)
ob_camera.display_type = 'WIRE'
ob_camera.lineart.crease_threshold = 0.0

# ---- collection membership
col_collection_1.objects.link(ob_cube)
col_collection_1.objects.link(ob_tire_frontright)
col_collection_1.objects.link(ob_tire_backright)
col_collection_1.objects.link(ob_tire_backleft)
col_collection_1.objects.link(ob_tire_frontleft)
col_collection_1.objects.link(ob_lamp)
col_collection_1.objects.link(ob_camera)

# ---- scene / render settings (as saved in the file)
scene.camera = ob_camera
scene.frame_start = 1; scene.frame_end = 75; scene.frame_set(74)
scene.render.engine = 'BLENDER_EEVEE_NEXT'
scene.render.resolution_percentage = 50
scene.render.dither_intensity = 0.0
scene.cycles.use_denoising = False
scene.cycles.samples = 128
scene.cycles.sampling_pattern = 'TABULATED_SOBOL'
scene.cycles.use_adaptive_sampling = False
scene.cycles.use_light_tree = False
scene.cycles.blur_glossy = 0.0
scene.cycles.sample_clamp_indirect = 0.0
scene.view_settings.view_transform = 'Standard'
bpy.context.view_layer.update()
